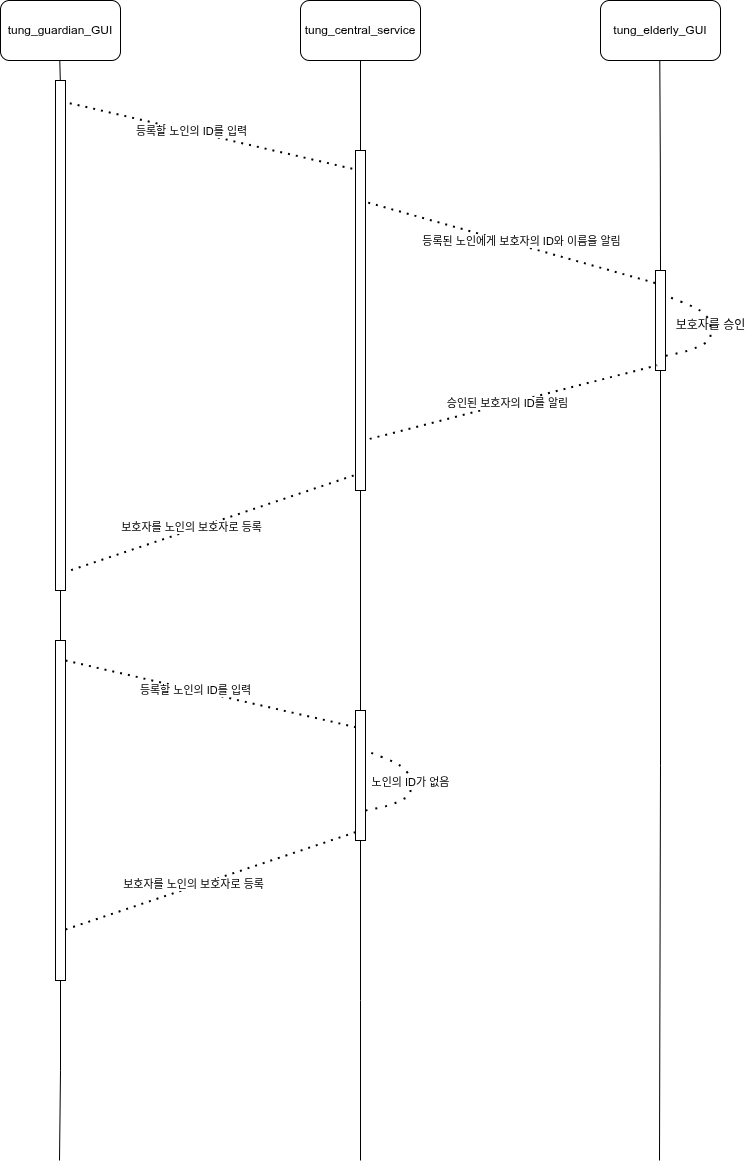

The diagram above was exported from draw.io. Its source (the exported page's mxGraphModel, read from the mxfile embedded in the PNG):
<mxGraphModel dx="1620" dy="1442" grid="1" gridSize="10" guides="1" tooltips="1" connect="1" arrows="1" fold="1" page="1" pageScale="1" pageWidth="1169" pageHeight="1654" math="0" shadow="0">
  <root>
    <mxCell id="0" />
    <mxCell id="1" parent="0" />
    <mxCell id="gJvX7McdMdk7rW5JJ0Hz-1" value="tung_guardian_GUI" style="rounded=1;whiteSpace=wrap;html=1;" parent="1" vertex="1">
      <mxGeometry x="250" y="70" width="120" height="60" as="geometry" />
    </mxCell>
    <mxCell id="gJvX7McdMdk7rW5JJ0Hz-4" style="edgeStyle=orthogonalEdgeStyle;rounded=0;orthogonalLoop=1;jettySize=auto;html=1;endArrow=none;startFill=0;" parent="1" source="gJvX7McdMdk7rW5JJ0Hz-37" edge="1">
      <mxGeometry relative="1" as="geometry">
        <mxPoint x="610" y="1230" as="targetPoint" />
      </mxGeometry>
    </mxCell>
    <mxCell id="gJvX7McdMdk7rW5JJ0Hz-2" value="tung_central_service" style="rounded=1;whiteSpace=wrap;html=1;" parent="1" vertex="1">
      <mxGeometry x="550" y="70" width="120" height="60" as="geometry" />
    </mxCell>
    <mxCell id="gJvX7McdMdk7rW5JJ0Hz-3" value="tung_elderly_GUI" style="rounded=1;whiteSpace=wrap;html=1;" parent="1" vertex="1">
      <mxGeometry x="850" y="70" width="120" height="60" as="geometry" />
    </mxCell>
    <mxCell id="gJvX7McdMdk7rW5JJ0Hz-6" style="edgeStyle=orthogonalEdgeStyle;rounded=0;orthogonalLoop=1;jettySize=auto;html=1;endArrow=none;startFill=0;" parent="1" source="gJvX7McdMdk7rW5JJ0Hz-14" edge="1">
      <mxGeometry relative="1" as="geometry">
        <mxPoint x="909" y="1230" as="targetPoint" />
        <mxPoint x="909.29" y="130" as="sourcePoint" />
      </mxGeometry>
    </mxCell>
    <mxCell id="gJvX7McdMdk7rW5JJ0Hz-7" style="edgeStyle=orthogonalEdgeStyle;rounded=0;orthogonalLoop=1;jettySize=auto;html=1;endArrow=none;startFill=0;" parent="1" source="gJvX7McdMdk7rW5JJ0Hz-33" edge="1">
      <mxGeometry relative="1" as="geometry">
        <mxPoint x="309" y="1230" as="targetPoint" />
        <mxPoint x="309.29" y="130" as="sourcePoint" />
      </mxGeometry>
    </mxCell>
    <mxCell id="gJvX7McdMdk7rW5JJ0Hz-9" value="" style="edgeStyle=orthogonalEdgeStyle;rounded=0;orthogonalLoop=1;jettySize=auto;html=1;endArrow=none;startFill=0;" parent="1" target="gJvX7McdMdk7rW5JJ0Hz-8" edge="1">
      <mxGeometry relative="1" as="geometry">
        <mxPoint x="309.29" y="861" as="targetPoint" />
        <mxPoint x="309.29" y="130" as="sourcePoint" />
      </mxGeometry>
    </mxCell>
    <mxCell id="gJvX7McdMdk7rW5JJ0Hz-10" value="" style="endArrow=none;dashed=1;html=1;dashPattern=1 3;strokeWidth=2;rounded=0;exitX=0.648;exitY=0.041;exitDx=0;exitDy=0;exitPerimeter=0;entryX=0.166;entryY=0.057;entryDx=0;entryDy=0;entryPerimeter=0;" parent="1" source="gJvX7McdMdk7rW5JJ0Hz-8" target="gJvX7McdMdk7rW5JJ0Hz-11" edge="1">
      <mxGeometry width="50" height="50" relative="1" as="geometry">
        <mxPoint x="460" y="240" as="sourcePoint" />
        <mxPoint x="580" y="240" as="targetPoint" />
      </mxGeometry>
    </mxCell>
    <mxCell id="gJvX7McdMdk7rW5JJ0Hz-21" value="등록할 노인의 ID를 입력" style="edgeLabel;html=1;align=center;verticalAlign=middle;resizable=0;points=[];" parent="gJvX7McdMdk7rW5JJ0Hz-10" connectable="0" vertex="1">
      <mxGeometry x="-0.1514" y="1" relative="1" as="geometry">
        <mxPoint x="3" y="1" as="offset" />
      </mxGeometry>
    </mxCell>
    <mxCell id="gJvX7McdMdk7rW5JJ0Hz-12" value="" style="endArrow=none;dashed=1;html=1;dashPattern=1 3;strokeWidth=2;rounded=0;" parent="1" edge="1">
      <mxGeometry width="50" height="50" relative="1" as="geometry">
        <mxPoint x="610" y="270" as="sourcePoint" />
        <mxPoint x="910" y="354" as="targetPoint" />
      </mxGeometry>
    </mxCell>
    <mxCell id="gJvX7McdMdk7rW5JJ0Hz-23" value="등록된 노인에게 보호자의 ID와 이름을 알림" style="edgeLabel;html=1;align=center;verticalAlign=middle;resizable=0;points=[];" parent="gJvX7McdMdk7rW5JJ0Hz-12" connectable="0" vertex="1">
      <mxGeometry x="-0.1137" relative="1" as="geometry">
        <mxPoint x="27" y="3" as="offset" />
      </mxGeometry>
    </mxCell>
    <mxCell id="gJvX7McdMdk7rW5JJ0Hz-15" value="" style="edgeStyle=orthogonalEdgeStyle;rounded=0;orthogonalLoop=1;jettySize=auto;html=1;endArrow=none;startFill=0;" parent="1" target="gJvX7McdMdk7rW5JJ0Hz-14" edge="1">
      <mxGeometry relative="1" as="geometry">
        <mxPoint x="909.29" y="861" as="targetPoint" />
        <mxPoint x="909.29" y="130" as="sourcePoint" />
      </mxGeometry>
    </mxCell>
    <mxCell id="gJvX7McdMdk7rW5JJ0Hz-14" value="" style="rounded=0;whiteSpace=wrap;html=1;" parent="1" vertex="1">
      <mxGeometry x="905" y="340" width="10" height="100" as="geometry" />
    </mxCell>
    <mxCell id="gJvX7McdMdk7rW5JJ0Hz-18" value="" style="edgeStyle=orthogonalEdgeStyle;rounded=0;orthogonalLoop=1;jettySize=auto;html=1;endArrow=none;startFill=0;" parent="1" source="gJvX7McdMdk7rW5JJ0Hz-2" target="gJvX7McdMdk7rW5JJ0Hz-11" edge="1">
      <mxGeometry relative="1" as="geometry">
        <mxPoint x="610" y="861" as="targetPoint" />
        <mxPoint x="610" y="130" as="sourcePoint" />
      </mxGeometry>
    </mxCell>
    <mxCell id="gJvX7McdMdk7rW5JJ0Hz-19" value="" style="endArrow=none;dashed=1;html=1;dashPattern=1 3;strokeWidth=2;rounded=0;entryX=0.166;entryY=0.948;entryDx=0;entryDy=0;entryPerimeter=0;exitX=0.648;exitY=0.854;exitDx=0;exitDy=0;exitPerimeter=0;" parent="1" source="gJvX7McdMdk7rW5JJ0Hz-11" target="gJvX7McdMdk7rW5JJ0Hz-14" edge="1">
      <mxGeometry width="50" height="50" relative="1" as="geometry">
        <mxPoint x="690" y="460" as="sourcePoint" />
        <mxPoint x="740" y="410" as="targetPoint" />
      </mxGeometry>
    </mxCell>
    <mxCell id="gJvX7McdMdk7rW5JJ0Hz-24" value="승인된 보호자의 ID를 알림" style="edgeLabel;html=1;align=center;verticalAlign=middle;resizable=0;points=[];" parent="gJvX7McdMdk7rW5JJ0Hz-19" connectable="0" vertex="1">
      <mxGeometry x="-0.0178" y="1" relative="1" as="geometry">
        <mxPoint as="offset" />
      </mxGeometry>
    </mxCell>
    <mxCell id="gJvX7McdMdk7rW5JJ0Hz-20" value="" style="endArrow=none;dashed=1;html=1;dashPattern=1 3;strokeWidth=2;rounded=0;entryX=0.3;entryY=0.951;entryDx=0;entryDy=0;entryPerimeter=0;exitX=0.8;exitY=0.965;exitDx=0;exitDy=0;exitPerimeter=0;" parent="1" source="gJvX7McdMdk7rW5JJ0Hz-8" target="gJvX7McdMdk7rW5JJ0Hz-11" edge="1">
      <mxGeometry width="50" height="50" relative="1" as="geometry">
        <mxPoint x="460" y="590" as="sourcePoint" />
        <mxPoint x="510" y="540" as="targetPoint" />
      </mxGeometry>
    </mxCell>
    <mxCell id="gJvX7McdMdk7rW5JJ0Hz-25" value="보호자를 노인의 보호자로 등록" style="edgeLabel;html=1;align=center;verticalAlign=middle;resizable=0;points=[];" parent="gJvX7McdMdk7rW5JJ0Hz-20" connectable="0" vertex="1">
      <mxGeometry x="-0.2259" y="3" relative="1" as="geometry">
        <mxPoint x="14" y="-5" as="offset" />
      </mxGeometry>
    </mxCell>
    <mxCell id="gJvX7McdMdk7rW5JJ0Hz-8" value="" style="rounded=0;whiteSpace=wrap;html=1;" parent="1" vertex="1">
      <mxGeometry x="305" y="150" width="10" height="510" as="geometry" />
    </mxCell>
    <mxCell id="gJvX7McdMdk7rW5JJ0Hz-11" value="" style="rounded=0;whiteSpace=wrap;html=1;" parent="1" vertex="1">
      <mxGeometry x="605" y="220" width="10" height="340" as="geometry" />
    </mxCell>
    <mxCell id="gJvX7McdMdk7rW5JJ0Hz-31" value="" style="endArrow=none;html=1;rounded=1;curved=0;entryX=1;entryY=0.25;entryDx=0;entryDy=0;dashed=1;dashPattern=1 4;strokeWidth=2;exitX=1.027;exitY=0.853;exitDx=0;exitDy=0;exitPerimeter=0;" parent="1" source="gJvX7McdMdk7rW5JJ0Hz-14" target="gJvX7McdMdk7rW5JJ0Hz-14" edge="1">
      <mxGeometry width="50" height="50" relative="1" as="geometry">
        <mxPoint x="915" y="420" as="sourcePoint" />
        <mxPoint x="965" y="370" as="targetPoint" />
        <Array as="points">
          <mxPoint x="940" y="420" />
          <mxPoint x="960" y="410" />
          <mxPoint x="960" y="400" />
          <mxPoint x="960" y="390" />
          <mxPoint x="950" y="380" />
          <mxPoint x="940" y="375" />
        </Array>
      </mxGeometry>
    </mxCell>
    <mxCell id="gJvX7McdMdk7rW5JJ0Hz-32" value="보호자를 승인" style="text;html=1;align=center;verticalAlign=middle;resizable=0;points=[];autosize=1;strokeColor=none;fillColor=none;" parent="1" vertex="1">
      <mxGeometry x="915" y="380" width="90" height="30" as="geometry" />
    </mxCell>
    <mxCell id="gJvX7McdMdk7rW5JJ0Hz-34" value="" style="edgeStyle=orthogonalEdgeStyle;rounded=0;orthogonalLoop=1;jettySize=auto;html=1;endArrow=none;startFill=0;" parent="1" source="gJvX7McdMdk7rW5JJ0Hz-8" target="gJvX7McdMdk7rW5JJ0Hz-33" edge="1">
      <mxGeometry relative="1" as="geometry">
        <mxPoint x="309" y="1510" as="targetPoint" />
        <mxPoint x="310" y="660" as="sourcePoint" />
      </mxGeometry>
    </mxCell>
    <mxCell id="gJvX7McdMdk7rW5JJ0Hz-33" value="" style="rounded=0;whiteSpace=wrap;html=1;" parent="1" vertex="1">
      <mxGeometry x="305" y="710" width="10" height="340" as="geometry" />
    </mxCell>
    <mxCell id="gJvX7McdMdk7rW5JJ0Hz-35" value="" style="endArrow=none;dashed=1;html=1;dashPattern=1 3;strokeWidth=2;rounded=0;exitX=0.648;exitY=0.041;exitDx=0;exitDy=0;exitPerimeter=0;entryX=0.166;entryY=0.057;entryDx=0;entryDy=0;entryPerimeter=0;" parent="1" edge="1">
      <mxGeometry width="50" height="50" relative="1" as="geometry">
        <mxPoint x="315" y="730" as="sourcePoint" />
        <mxPoint x="611" y="798" as="targetPoint" />
      </mxGeometry>
    </mxCell>
    <mxCell id="gJvX7McdMdk7rW5JJ0Hz-36" value="등록할 노인의 ID를 입력" style="edgeLabel;html=1;align=center;verticalAlign=middle;resizable=0;points=[];" parent="gJvX7McdMdk7rW5JJ0Hz-35" connectable="0" vertex="1">
      <mxGeometry x="-0.1514" y="1" relative="1" as="geometry">
        <mxPoint x="3" y="1" as="offset" />
      </mxGeometry>
    </mxCell>
    <mxCell id="gJvX7McdMdk7rW5JJ0Hz-38" value="" style="edgeStyle=orthogonalEdgeStyle;rounded=0;orthogonalLoop=1;jettySize=auto;html=1;endArrow=none;startFill=0;" parent="1" source="gJvX7McdMdk7rW5JJ0Hz-11" target="gJvX7McdMdk7rW5JJ0Hz-37" edge="1">
      <mxGeometry relative="1" as="geometry">
        <mxPoint x="610" y="1511.5384615384614" as="targetPoint" />
        <mxPoint x="610" y="560" as="sourcePoint" />
      </mxGeometry>
    </mxCell>
    <mxCell id="gJvX7McdMdk7rW5JJ0Hz-37" value="" style="rounded=0;whiteSpace=wrap;html=1;" parent="1" vertex="1">
      <mxGeometry x="605" y="780" width="10" height="130" as="geometry" />
    </mxCell>
    <mxCell id="gJvX7McdMdk7rW5JJ0Hz-43" value="" style="endArrow=none;html=1;rounded=1;curved=0;entryX=1;entryY=0.25;entryDx=0;entryDy=0;dashed=1;dashPattern=1 4;strokeWidth=2;exitX=1.027;exitY=0.853;exitDx=0;exitDy=0;exitPerimeter=0;" parent="1" edge="1">
      <mxGeometry width="50" height="50" relative="1" as="geometry">
        <mxPoint x="615" y="880" as="sourcePoint" />
        <mxPoint x="615" y="820" as="targetPoint" />
        <Array as="points">
          <mxPoint x="640" y="875" />
          <mxPoint x="660" y="865" />
          <mxPoint x="660" y="855" />
          <mxPoint x="660" y="845" />
          <mxPoint x="650" y="835" />
          <mxPoint x="640" y="830" />
        </Array>
      </mxGeometry>
    </mxCell>
    <mxCell id="gJvX7McdMdk7rW5JJ0Hz-44" value="노인의 ID가 없음" style="edgeLabel;html=1;align=center;verticalAlign=middle;resizable=0;points=[];" parent="gJvX7McdMdk7rW5JJ0Hz-43" connectable="0" vertex="1">
      <mxGeometry x="0.0424" y="1" relative="1" as="geometry">
        <mxPoint as="offset" />
      </mxGeometry>
    </mxCell>
    <mxCell id="gJvX7McdMdk7rW5JJ0Hz-45" value="" style="endArrow=none;dashed=1;html=1;dashPattern=1 3;strokeWidth=2;rounded=0;entryX=0.3;entryY=0.951;entryDx=0;entryDy=0;entryPerimeter=0;exitX=0.8;exitY=0.965;exitDx=0;exitDy=0;exitPerimeter=0;" parent="1" edge="1">
      <mxGeometry width="50" height="50" relative="1" as="geometry">
        <mxPoint x="315" y="999" as="sourcePoint" />
        <mxPoint x="610" y="900" as="targetPoint" />
      </mxGeometry>
    </mxCell>
    <mxCell id="gJvX7McdMdk7rW5JJ0Hz-46" value="보호자를 노인의 보호자로 등록" style="edgeLabel;html=1;align=center;verticalAlign=middle;resizable=0;points=[];" parent="gJvX7McdMdk7rW5JJ0Hz-45" connectable="0" vertex="1">
      <mxGeometry x="-0.2259" y="3" relative="1" as="geometry">
        <mxPoint x="14" y="-5" as="offset" />
      </mxGeometry>
    </mxCell>
  </root>
</mxGraphModel>